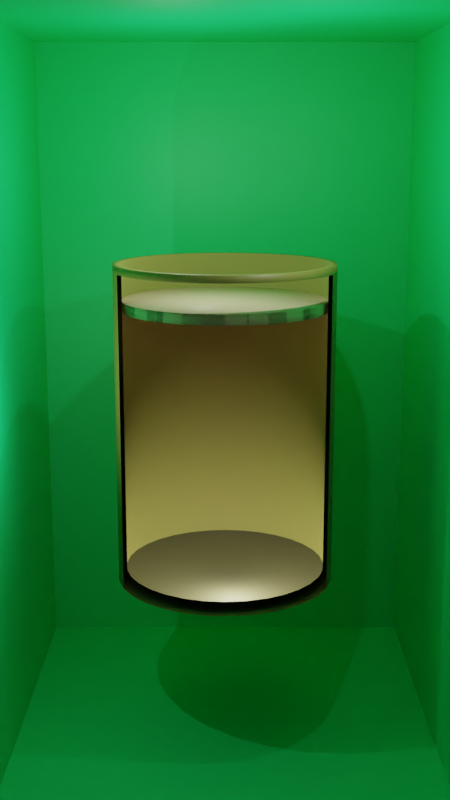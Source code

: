 # Source: carnot2.blend  (saved by Blender 3.1.7; exported with 4.5.12 LTS)
import bpy
from mathutils import Matrix  # noqa: F401  (used for matrix-valued properties, if any)

bpy.ops.wm.read_factory_settings(use_empty=True)
scene = bpy.context.scene
scene.name = 'Scene'

# ---- collections
col_collection = bpy.data.collections.new('Collection'); scene.collection.children.link(col_collection)

# ---- materials (node trees are filled in below, after node groups)
mat_material_001 = bpy.data.materials.new('Material.001')
mat_material_001.use_transparent_shadow = False
mat_material_008 = bpy.data.materials.new('Material.008')
mat_material_008.use_transparent_shadow = False
mat_material_010 = bpy.data.materials.new('Material.010')
mat_material_010.surface_render_method = 'BLENDED'
mat_material_010.blend_method = 'BLEND'
mat_material_010.alpha_threshold = 0.0
mat_material_010.use_transparent_shadow = False
mat_material_010.use_raytrace_refraction = True
mat_material_010.use_screen_refraction = True
mat_material_010.thickness_mode = 'SLAB'
mat_material_011 = bpy.data.materials.new('Material.011')
mat_material_011.use_transparent_shadow = False
mat_material_009 = bpy.data.materials.new('Material.009')
mat_material_009.use_transparent_shadow = False

# ---- material node trees
mat_material_001.use_nodes = True; mat_material_001.node_tree.nodes.clear()
_N = mat_material_001.node_tree.nodes; _L = mat_material_001.node_tree.links
n0 = _N.new('ShaderNodeBsdfPrincipled'); n0.name = 'Principled BSDF'; n0.location = (10, 300)
n0.distribution = 'GGX'
n0.subsurface_method = 'RANDOM_WALK_SKIN'
n0.inputs[0].default_value = (0.008456, 0.8, 0.222, 1.0)
n0.inputs[3].default_value = 1.45
n0.inputs[27].default_value = (0.0, 0.0, 0.0, 1.0)
n0.inputs[28].default_value = 1.0
n1 = _N.new('ShaderNodeOutputMaterial'); n1.name = 'Material Output'; n1.location = (300, 300)
_L.new(n0.outputs[0], n1.inputs[0])
n1.is_active_output = True
mat_material_008.use_nodes = True; mat_material_008.node_tree.nodes.clear()
_N = mat_material_008.node_tree.nodes; _L = mat_material_008.node_tree.links
n0 = _N.new('ShaderNodeBsdfPrincipled'); n0.name = 'Principled BSDF'; n0.location = (10, 300)
n0.distribution = 'GGX'
n0.subsurface_method = 'RANDOM_WALK_SKIN'
n0.inputs[0].default_value = (0.2883, 0.2615, 0.05744, 1.0)
n0.inputs[3].default_value = 1.45
n0.inputs[27].default_value = (0.0, 0.0, 0.0, 1.0)
n0.inputs[28].default_value = 1.0
n1 = _N.new('ShaderNodeOutputMaterial'); n1.name = 'Material Output'; n1.location = (300, 300)
_L.new(n0.outputs[0], n1.inputs[0])
n1.is_active_output = True
mat_material_010.use_nodes = True; mat_material_010.node_tree.nodes.clear()
_N = mat_material_010.node_tree.nodes; _L = mat_material_010.node_tree.links
n0 = _N.new('ShaderNodeOutputMaterial'); n0.name = 'Material Output'; n0.location = (300, 300)
n1 = _N.new('ShaderNodeBsdfPrincipled'); n1.name = 'Principled BSDF'; n1.location = (10, 300)
n1.distribution = 'GGX'
n1.subsurface_method = 'RANDOM_WALK_SKIN'
n1.inputs[2].default_value = 0.0
n1.inputs[3].default_value = 1.45
n1.inputs[4].default_value = 0.0
n1.inputs[13].default_value = 0.0
n1.inputs[27].default_value = (0.0, 0.0, 0.0, 1.0)
n1.inputs[28].default_value = 1.0
_L.new(n1.outputs[0], n0.inputs[0])
n0.is_active_output = True
mat_material_011.use_nodes = True; mat_material_011.node_tree.nodes.clear()
_N = mat_material_011.node_tree.nodes; _L = mat_material_011.node_tree.links
n0 = _N.new('ShaderNodeBsdfPrincipled'); n0.name = 'Principled BSDF'; n0.location = (10, 300)
n0.distribution = 'GGX'
n0.subsurface_method = 'RANDOM_WALK_SKIN'
n0.inputs[0].default_value = (0.05222, 0.04815, 0.017, 1.0)
n0.inputs[3].default_value = 1.45
n0.inputs[27].default_value = (0.0, 0.0, 0.0, 1.0)
n0.inputs[28].default_value = 1.0
n1 = _N.new('ShaderNodeOutputMaterial'); n1.name = 'Material Output'; n1.location = (300, 300)
_L.new(n0.outputs[0], n1.inputs[0])
n1.is_active_output = True
mat_material_009.use_nodes = True; mat_material_009.node_tree.nodes.clear()
_N = mat_material_009.node_tree.nodes; _L = mat_material_009.node_tree.links
n0 = _N.new('ShaderNodeBsdfPrincipled'); n0.name = 'Principled BSDF'; n0.location = (10, 300)
n0.distribution = 'GGX'
n0.subsurface_method = 'RANDOM_WALK_SKIN'
n0.inputs[0].default_value = (1.0, 0.6994, 0.4584, 1.0)
n0.inputs[3].default_value = 1.45
n0.inputs[27].default_value = (0.0, 0.0, 0.0, 1.0)
n0.inputs[28].default_value = 1.0
n1 = _N.new('ShaderNodeOutputMaterial'); n1.name = 'Material Output'; n1.location = (300, 300)
_L.new(n0.outputs[0], n1.inputs[0])
n1.is_active_output = True

# ---- world
world_world = bpy.data.worlds.new('World'); scene.world = world_world
world_world.use_nodes = True; world_world.node_tree.nodes.clear()
_N = world_world.node_tree.nodes; _L = world_world.node_tree.links
n0 = _N.new('ShaderNodeOutputWorld'); n0.name = 'World Output'; n0.location = (300, 300)
n1 = _N.new('ShaderNodeBackground'); n1.name = 'Background'; n1.location = (10, 300)
n1.inputs[0].default_value = (0.05088, 0.05088, 0.05088, 1.0)
_L.new(n1.outputs[0], n0.inputs[0])
n0.is_active_output = True
world_world.color = (0.05088, 0.05088, 0.05088)
world_world.use_sun_shadow = False
world_world.sun_shadow_jitter_overblur = 0.0

# ---- cameras
cam_camera = bpy.data.cameras.new('Camera')
cam_camera.clip_end = 100.0
cam_camera.ortho_scale = 7.314

# ---- lights
light_light_005 = bpy.data.lights.new('Light.005', 'POINT')
light_light_005.transmission_factor = 0.0
light_light_005.energy = 4000.0
light_light_005.shadow_soft_size = 0.1
light_light_005.shadow_maximum_resolution = 0.006
light_light_005.use_absolute_resolution = True
light_light_003 = bpy.data.lights.new('Light.003', 'POINT')
light_light_003.transmission_factor = 0.0
light_light_003.energy = 1000.0
light_light_003.shadow_soft_size = 0.1
light_light_003.shadow_maximum_resolution = 0.006
light_light_003.use_absolute_resolution = True
light_light_001 = bpy.data.lights.new('Light.001', 'POINT')
light_light_001.transmission_factor = 0.0
light_light_001.energy = 1000.0
light_light_001.shadow_soft_size = 0.1
light_light_001.shadow_maximum_resolution = 0.006
light_light_001.use_absolute_resolution = True
light_light_008 = bpy.data.lights.new('Light.008', 'POINT')
light_light_008.transmission_factor = 0.0
light_light_008.energy = 1000.0
light_light_008.shadow_soft_size = 0.1
light_light_008.shadow_maximum_resolution = 0.006
light_light_008.use_absolute_resolution = True

# ---- meshes
me_plane = bpy.data.meshes.new('Plane')
me_plane.from_pydata([(-1.0, -1.0, -1.319), (1.0, -1.0, -1.319), (-1.0, 1.0, -1.319), (1.0, 1.0, -1.319), (-1.0, -1.0, 1.319), (1.0, -1.0, 1.319), (-1.0, 1.0, 1.319), (1.0, 1.0, 1.319)], [], [(0, 1, 3, 2), (2, 3, 7, 6), (3, 1, 5, 7), (0, 2, 6, 4), (6, 7, 5, 4)])
_uv = me_plane.uv_layers.new(name='UVMap')
_uv.uv.foreach_set('vector', [0.0, 0.0, 1.0, 0.0, 1.0, 1.0, 0.0, 1.0, 0.0, 1.0, 1.0, 1.0, 1.0, 1.0, 0.0, 1.0, 1.0, 1.0, 1.0, 0.0, 1.0, 0.0, 1.0, 1.0, 0.0, 0.0, 0.0, 1.0, 0.0, 1.0, 0.0, 0.0, 0.0, 1.0, 1.0, 1.0, 1.0, 0.0, 0.0, 0.0])
me_plane.materials.append(mat_material_001)
me_plane.use_remesh_fix_poles = True
me_plane.use_remesh_preserve_attributes = False
me_plane.update()
me_cylinder = bpy.data.meshes.new('Cylinder')
me_cylinder.from_pydata([(0.0, 1.0, -1.0), (0.0, 1.0, 1.921), (0.1951, 0.9808, -1.0), (0.1951, 0.9808, 1.921), (0.3827, 0.9239, -1.0), (0.3827, 0.9239, 1.921), (0.5556, 0.8315, -1.0), (0.5556, 0.8315, 1.921), (0.7071, 0.7071, -1.0), (0.7071, 0.7071, 1.921), (0.8315, 0.5556, -1.0), (0.8315, 0.5556, 1.921), (0.9239, 0.3827, -1.0), (0.9239, 0.3827, 1.921), (0.9808, 0.1951, -1.0), (0.9808, 0.1951, 1.921), (1.0, -4.371e-08, -1.0), (1.0, -4.371e-08, 1.921), (0.9808, -0.1951, -1.0), (0.9808, -0.1951, 1.921), (0.9239, -0.3827, -1.0), (0.9239, -0.3827, 1.921), (0.8315, -0.5556, -1.0), (0.8315, -0.5556, 1.921), (0.7071, -0.7071, -1.0), (0.7071, -0.7071, 1.921), (0.5556, -0.8315, -1.0), (0.5556, -0.8315, 1.921), (0.3827, -0.9239, -1.0), (0.3827, -0.9239, 1.921), (0.1951, -0.9808, -1.0), (0.1951, -0.9808, 1.921), (-8.742e-08, -1.0, -1.0), (-8.742e-08, -1.0, 1.921), (-0.1951, -0.9808, -1.0), (-0.1951, -0.9808, 1.921), (-0.3827, -0.9239, -1.0), (-0.3827, -0.9239, 1.921), (-0.5556, -0.8315, -1.0), (-0.5556, -0.8315, 1.921), (-0.7071, -0.7071, -1.0), (-0.7071, -0.7071, 1.921), (-0.8315, -0.5556, -1.0), (-0.8315, -0.5556, 1.921), (-0.9239, -0.3827, -1.0), (-0.9239, -0.3827, 1.921), (-0.9808, -0.1951, -1.0), (-0.9808, -0.1951, 1.921), (-1.0, 1.192e-08, -1.0), (-1.0, 1.192e-08, 1.921), (-0.9808, 0.1951, -1.0), (-0.9808, 0.1951, 1.921), (-0.9239, 0.3827, -1.0), (-0.9239, 0.3827, 1.921), (-0.8315, 0.5556, -1.0), (-0.8315, 0.5556, 1.921), (-0.7071, 0.7071, -1.0), (-0.7071, 0.7071, 1.921), (-0.5556, 0.8315, -1.0), (-0.5556, 0.8315, 1.921), (-0.3827, 0.9239, -1.0), (-0.3827, 0.9239, 1.921), (-0.1951, 0.9808, -1.0), (-0.1951, 0.9808, 1.921), (0.18, 0.905, 1.921), (-1.449e-09, 0.9227, 1.921), (0.3531, 0.8525, 1.921), (0.5126, 0.7672, 1.921), (0.6525, 0.6525, 1.921), (0.7672, 0.5126, 1.921), (0.8525, 0.3531, 1.921), (0.905, 0.18, 1.921), (0.9227, -4.147e-08, 1.921), (0.905, -0.18, 1.921), (0.8525, -0.3531, 1.921), (0.7672, -0.5126, 1.921), (0.6525, -0.6525, 1.921), (0.5126, -0.7672, 1.921), (0.3531, -0.8525, 1.921), (0.18, -0.905, 1.921), (-8.212e-08, -0.9227, 1.921), (-0.18, -0.905, 1.921), (-0.3531, -0.8525, 1.921), (-0.5126, -0.7672, 1.921), (-0.6525, -0.6525, 1.921), (-0.7672, -0.5126, 1.921), (-0.8525, -0.3531, 1.921), (-0.905, -0.18, 1.921), (-0.9227, 9.872e-09, 1.921), (-0.905, 0.18, 1.921), (-0.8525, 0.3531, 1.921), (-0.7672, 0.5126, 1.921), (-0.6525, 0.6525, 1.921), (-0.5126, 0.7672, 1.921), (-0.3531, 0.8525, 1.921), (-0.18, 0.905, 1.921), (0.18, 0.905, -0.9003), (-1.449e-09, 0.9227, -0.9003), (0.3531, 0.8525, -0.9003), (0.5126, 0.7672, -0.9003), (0.6525, 0.6525, -0.9003), (0.7672, 0.5126, -0.9003), (0.8525, 0.3531, -0.9003), (0.905, 0.18, -0.9003), (0.9227, -4.147e-08, -0.9003), (0.905, -0.18, -0.9003), (0.8525, -0.3531, -0.9003), (0.7672, -0.5126, -0.9003), (0.6525, -0.6525, -0.9003), (0.5126, -0.7672, -0.9003), (0.3531, -0.8525, -0.9003), (0.18, -0.905, -0.9003), (-8.212e-08, -0.9227, -0.9003), (-0.18, -0.905, -0.9003), (-0.3531, -0.8525, -0.9003), (-0.5126, -0.7672, -0.9003), (-0.6525, -0.6525, -0.9003), (-0.7672, -0.5126, -0.9003), (-0.8525, -0.3531, -0.9003), (-0.905, -0.18, -0.9003), (-0.9227, 9.872e-09, -0.9003), (-0.905, 0.18, -0.9003), (-0.8525, 0.3531, -0.9003), (-0.7672, 0.5126, -0.9003), (-0.6525, 0.6525, -0.9003), (-0.5126, 0.7672, -0.9003), (-0.3531, 0.8525, -0.9003), (-0.18, 0.905, -0.9003), (0.0, 1.0, 1.858), (0.1951, 0.9808, 1.858), (0.3827, 0.9239, 1.858), (0.5556, 0.8315, 1.858), (0.7071, 0.7071, 1.858), (0.8315, 0.5556, 1.858), (0.9239, 0.3827, 1.858), (0.9808, 0.1951, 1.858), (1.0, -4.371e-08, 1.858), (0.9808, -0.1951, 1.858), (0.9239, -0.3827, 1.858), (0.8315, -0.5556, 1.858), (0.7071, -0.7071, 1.858), (0.5556, -0.8315, 1.858), (0.3827, -0.9239, 1.858), (0.1951, -0.9808, 1.858), (-8.742e-08, -1.0, 1.858), (-0.1951, -0.9808, 1.858), (-0.3827, -0.9239, 1.858), (-0.5556, -0.8315, 1.858), (-0.7071, -0.7071, 1.858), (-0.8315, -0.5556, 1.858), (-0.9239, -0.3827, 1.858), (-0.9808, -0.1951, 1.858), (-1.0, 1.192e-08, 1.858), (-0.9808, 0.1951, 1.858), (-0.9239, 0.3827, 1.858), (-0.8315, 0.5556, 1.858), (-0.7071, 0.7071, 1.858), (-0.5556, 0.8315, 1.858), (-0.3827, 0.9239, 1.858), (-0.1951, 0.9808, 1.858)], [], [(128, 1, 3, 129), (129, 3, 5, 130), (130, 5, 7, 131), (131, 7, 9, 132), (132, 9, 11, 133), (133, 11, 13, 134), (134, 13, 15, 135), (135, 15, 17, 136), (136, 17, 19, 137), (137, 19, 21, 138), (138, 21, 23, 139), (139, 23, 25, 140), (140, 25, 27, 141), (141, 27, 29, 142), (142, 29, 31, 143), (143, 31, 33, 144), (144, 33, 35, 145), (145, 35, 37, 146), (146, 37, 39, 147), (147, 39, 41, 148), (148, 41, 43, 149), (149, 43, 45, 150), (150, 45, 47, 151), (151, 47, 49, 152), (152, 49, 51, 153), (153, 51, 53, 154), (154, 53, 55, 155), (155, 55, 57, 156), (156, 57, 59, 157), (157, 59, 61, 158), (51, 49, 88, 89), (158, 61, 63, 159), (159, 63, 1, 128), (0, 2, 4, 6, 8, 10, 12, 14, 16, 18, 20, 22, 24, 26, 28, 30, 32, 34, 36, 38, 40, 42, 44, 46, 48, 50, 52, 54, 56, 58, 60, 62), (70, 69, 101, 102), (7, 5, 66, 67), (25, 23, 75, 76), (43, 41, 84, 85), (61, 59, 93, 94), (17, 15, 71, 72), (35, 33, 80, 81), (53, 51, 89, 90), (9, 7, 67, 68), (27, 25, 76, 77), (45, 43, 85, 86), (63, 61, 94, 95), (19, 17, 72, 73), (37, 35, 81, 82), (55, 53, 90, 91), (11, 9, 68, 69), (29, 27, 77, 78), (47, 45, 86, 87), (3, 1, 65, 64), (1, 63, 95, 65), (21, 19, 73, 74), (39, 37, 82, 83), (57, 55, 91, 92), (13, 11, 69, 70), (31, 29, 78, 79), (49, 47, 87, 88), (5, 3, 64, 66), (23, 21, 74, 75), (41, 39, 83, 84), (59, 57, 92, 93), (15, 13, 70, 71), (33, 31, 79, 80), (96, 97, 127, 126, 125, 124, 123, 122, 121, 120, 119, 118, 117, 116, 115, 114, 113, 112, 111, 110, 109, 108, 107, 106, 105, 104, 103, 102, 101, 100, 99, 98), (84, 83, 115, 116), (71, 70, 102, 103), (85, 84, 116, 117), (72, 71, 103, 104), (86, 85, 117, 118), (73, 72, 104, 105), (87, 86, 118, 119), (74, 73, 105, 106), (88, 87, 119, 120), (75, 74, 106, 107), (89, 88, 120, 121), (76, 75, 107, 108), (90, 89, 121, 122), (77, 76, 108, 109), (91, 90, 122, 123), (78, 77, 109, 110), (64, 65, 97, 96), (92, 91, 123, 124), (79, 78, 110, 111), (66, 64, 96, 98), (93, 92, 124, 125), (80, 79, 111, 112), (67, 66, 98, 99), (94, 93, 125, 126), (81, 80, 112, 113), (68, 67, 99, 100), (95, 94, 126, 127), (82, 81, 113, 114), (69, 68, 100, 101), (65, 95, 127, 97), (83, 82, 114, 115), (62, 159, 128, 0), (60, 158, 159, 62), (58, 157, 158, 60), (56, 156, 157, 58), (54, 155, 156, 56), (52, 154, 155, 54), (50, 153, 154, 52), (48, 152, 153, 50), (46, 151, 152, 48), (44, 150, 151, 46), (42, 149, 150, 44), (40, 148, 149, 42), (38, 147, 148, 40), (36, 146, 147, 38), (34, 145, 146, 36), (32, 144, 145, 34), (30, 143, 144, 32), (28, 142, 143, 30), (26, 141, 142, 28), (24, 140, 141, 26), (22, 139, 140, 24), (20, 138, 139, 22), (18, 137, 138, 20), (16, 136, 137, 18), (14, 135, 136, 16), (12, 134, 135, 14), (10, 133, 134, 12), (8, 132, 133, 10), (6, 131, 132, 8), (4, 130, 131, 6), (2, 129, 130, 4), (0, 128, 129, 2)])
me_cylinder.polygons.foreach_set('use_smooth', [True] * 130)
me_cylinder.polygons.foreach_set('material_index', [0, 0, 0, 0, 0, 0, 0, 0, 0, 0, 0, 0, 0, 0, 0, 0, 0, 0, 0, 0, 0, 0, 0, 0, 0, 0, 0, 0, 0, 0, 0, 0, 0, 0, 0, 0, 0, 0, 0, 0, 0, 0, 0, 0, 0, 0, 0, 0, 0, 0, 0, 0, 0, 0, 0, 0, 0, 0, 0, 0, 0, 0, 0, 0, 0, 0, 2, 1, 0, 1, 0, 1, 0, 1, 1, 0, 1, 0, 1, 0, 1, 0, 1, 0, 0, 1, 0, 0, 1, 0, 0, 1, 0, 0, 1, 0, 0, 1, 0, 0, 0, 0, 0, 0, 0, 0, 0, 0, 1, 1, 1, 1, 1, 1, 1, 1, 1, 1, 1, 1, 0, 0, 0, 0, 0, 0, 0, 0, 0, 0])
_uv = me_cylinder.uv_layers.new(name='UVMap')
_uv.uv.foreach_set('vector', [1.0, 0.9893, 1.0, 1.0, 0.9688, 1.0, 0.9688, 0.9893, 0.9688, 0.9893, 0.9688, 1.0, 0.9375, 1.0, 0.9375, 0.9893, 0.9375, 0.9893, 0.9375, 1.0, 0.9062, 1.0, 0.9062, 0.9893, 0.9062, 0.9893, 0.9062, 1.0, 0.875, 1.0, 0.875, 0.9893, 0.875, 0.9893, 0.875, 1.0, 0.8438, 1.0, 0.8438, 0.9893, 0.8438, 0.9893, 0.8438, 1.0, 0.8125, 1.0, 0.8125, 0.9893, 0.8125, 0.9893, 0.8125, 1.0, 0.7812, 1.0, 0.7812, 0.9893, 0.7812, 0.9893, 0.7812, 1.0, 0.75, 1.0, 0.75, 0.9893, 0.75, 0.9893, 0.75, 1.0, 0.7188, 1.0, 0.7188, 0.9893, 0.7188, 0.9893, 0.7188, 1.0, 0.6875, 1.0, 0.6875, 0.9893, 0.6875, 0.9893, 0.6875, 1.0, 0.6562, 1.0, 0.6562, 0.9893, 0.6562, 0.9893, 0.6562, 1.0, 0.625, 1.0, 0.625, 0.9893, 0.625, 0.9893, 0.625, 1.0, 0.5938, 1.0, 0.5938, 0.9893, 0.5938, 0.9893, 0.5938, 1.0, 0.5625, 1.0, 0.5625, 0.9893, 0.5625, 0.9893, 0.5625, 1.0, 0.5312, 1.0, 0.5312, 0.9893, 0.5312, 0.9893, 0.5312, 1.0, 0.5, 1.0, 0.5, 0.9893, 0.5, 0.9893, 0.5, 1.0, 0.4688, 1.0, 0.4688, 0.9893, 0.4688, 0.9893, 0.4688, 1.0, 0.4375, 1.0, 0.4375, 0.9893, 0.4375, 0.9893, 0.4375, 1.0, 0.4062, 1.0, 0.4062, 0.9893, 0.4062, 0.9893, 0.4062, 1.0, 0.375, 1.0, 0.375, 0.9893, 0.375, 0.9893, 0.375, 1.0, 0.3438, 1.0, 0.3438, 0.9893, 0.3438, 0.9893, 0.3438, 1.0, 0.3125, 1.0, 0.3125, 0.9893, 0.3125, 0.9893, 0.3125, 1.0, 0.2812, 1.0, 0.2812, 0.9893, 0.2812, 0.9893, 0.2812, 1.0, 0.25, 1.0, 0.25, 0.9893, 0.25, 0.9893, 0.25, 1.0, 0.2188, 1.0, 0.2188, 0.9893, 0.2188, 0.9893, 0.2188, 1.0, 0.1875, 1.0, 0.1875, 0.9893, 0.1875, 0.9893, 0.1875, 1.0, 0.1562, 1.0, 0.1562, 0.9893, 0.1562, 0.9893, 0.1562, 1.0, 0.125, 1.0, 0.125, 0.9893, 0.125, 0.9893, 0.125, 1.0, 0.09375, 1.0, 0.09375, 0.9893, 0.09375, 0.9893, 0.09375, 1.0, 0.0625, 1.0, 0.0625, 0.9893, 0.2188, 1.0, 0.25, 1.0, 0.25, 1.0, 0.2188, 1.0, 0.0625, 0.9893, 0.0625, 1.0, 0.03125, 1.0, 0.03125, 0.9893, 0.03125, 0.9893, 0.03125, 1.0, 0.0, 1.0, 0.0, 0.9893, 0.75, 0.49, 0.7968, 0.4854, 0.8418, 0.4717, 0.8833, 0.4496, 0.9197, 0.4197, 0.9496, 0.3833, 0.9717, 0.3418, 0.9854, 0.2968, 0.99, 0.25, 0.9854, 0.2032, 0.9717, 0.1582, 0.9496, 0.1167, 0.9197, 0.08029, 0.8833, 0.05045, 0.8418, 0.02827, 0.7968, 0.01461, 0.75, 0.01, 0.7032, 0.01461, 0.6582, 0.02827, 0.6167, 0.05045, 0.5803, 0.08029, 0.5504, 0.1167, 0.5283, 0.1582, 0.5146, 0.2032, 0.51, 0.25, 0.5146, 0.2968, 0.5283, 0.3418, 0.5504, 0.3833, 0.5803, 0.4197, 0.6167, 0.4496, 0.6582, 0.4717, 0.7032, 0.4854, 0.8125, 1.0, 0.8438, 1.0, 0.8438, 1.0, 0.8125, 1.0, 0.9062, 1.0, 0.9375, 1.0, 0.9375, 1.0, 0.9062, 1.0, 0.625, 1.0, 0.6562, 1.0, 0.6562, 1.0, 0.625, 1.0, 0.3438, 1.0, 0.375, 1.0, 0.375, 1.0, 0.3438, 1.0, 0.0625, 1.0, 0.09375, 1.0, 0.09375, 1.0, 0.0625, 1.0, 0.75, 1.0, 0.7812, 1.0, 0.7812, 1.0, 0.75, 1.0, 0.4688, 1.0, 0.5, 1.0, 0.5, 1.0, 0.4688, 1.0, 0.1875, 1.0, 0.2188, 1.0, 0.2188, 1.0, 0.1875, 1.0, 0.875, 1.0, 0.9062, 1.0, 0.9062, 1.0, 0.875, 1.0, 0.5938, 1.0, 0.625, 1.0, 0.625, 1.0, 0.5938, 1.0, 0.3125, 1.0, 0.3438, 1.0, 0.3438, 1.0, 0.3125, 1.0, 0.03125, 1.0, 0.0625, 1.0, 0.0625, 1.0, 0.03125, 1.0, 0.7188, 1.0, 0.75, 1.0, 0.75, 1.0, 0.7188, 1.0, 0.4375, 1.0, 0.4688, 1.0, 0.4688, 1.0, 0.4375, 1.0, 0.1562, 1.0, 0.1875, 1.0, 0.1875, 1.0, 0.1562, 1.0, 0.8438, 1.0, 0.875, 1.0, 0.875, 1.0, 0.8438, 1.0, 0.5625, 1.0, 0.5938, 1.0, 0.5938, 1.0, 0.5625, 1.0, 0.2812, 1.0, 0.3125, 1.0, 0.3125, 1.0, 0.2812, 1.0, 0.9688, 1.0, 1.0, 1.0, 1.0, 1.0, 0.9688, 1.0, 0.0, 1.0, 0.03125, 1.0, 0.03125, 1.0, 0.0, 1.0, 0.6875, 1.0, 0.7188, 1.0, 0.7188, 1.0, 0.6875, 1.0, 0.4062, 1.0, 0.4375, 1.0, 0.4375, 1.0, 0.4062, 1.0, 0.125, 1.0, 0.1562, 1.0, 0.1562, 1.0, 0.125, 1.0, 0.8125, 1.0, 0.8438, 1.0, 0.8438, 1.0, 0.8125, 1.0, 0.5312, 1.0, 0.5625, 1.0, 0.5625, 1.0, 0.5312, 1.0, 0.25, 1.0, 0.2812, 1.0, 0.2812, 1.0, 0.25, 1.0, 0.9375, 1.0, 0.9688, 1.0, 0.9688, 1.0, 0.9375, 1.0, 0.6562, 1.0, 0.6875, 1.0, 0.6875, 1.0, 0.6562, 1.0, 0.375, 1.0, 0.4062, 1.0, 0.4062, 1.0, 0.375, 1.0, 0.09375, 1.0, 0.125, 1.0, 0.125, 1.0, 0.09375, 1.0, 0.7812, 1.0, 0.8125, 1.0, 0.8125, 1.0, 0.7812, 1.0, 0.5, 1.0, 0.5312, 1.0, 0.5312, 1.0, 0.5, 1.0, 0.2968, 0.4854, 0.25, 0.49, 0.2032, 0.4854, 0.1582, 0.4717, 0.1167, 0.4496, 0.08029, 0.4197, 0.05045, 0.3833, 0.02827, 0.3418, 0.01461, 0.2968, 0.01, 0.25, 0.01461, 0.2032, 0.02827, 0.1582, 0.05045, 0.1167, 0.08029, 0.08029, 0.1167, 0.05045, 0.1582, 0.02827, 0.2032, 0.01461, 0.25, 0.01, 0.2968, 0.01461, 0.3418, 0.02827, 0.3833, 0.05045, 0.4197, 0.08029, 0.4496, 0.1167, 0.4717, 0.1582, 0.4854, 0.2032, 0.49, 0.25, 0.4854, 0.2968, 0.4717, 0.3418, 0.4496, 0.3833, 0.4197, 0.4197, 0.3833, 0.4496, 0.3418, 0.4717, 0.375, 1.0, 0.4062, 1.0, 0.4062, 1.0, 0.375, 1.0, 0.7812, 1.0, 0.8125, 1.0, 0.8125, 1.0, 0.7812, 1.0, 0.3438, 1.0, 0.375, 1.0, 0.375, 1.0, 0.3438, 1.0, 0.75, 1.0, 0.7812, 1.0, 0.7812, 1.0, 0.75, 1.0, 0.3125, 1.0, 0.3438, 1.0, 0.3438, 1.0, 0.3125, 1.0, 0.7188, 1.0, 0.75, 1.0, 0.75, 1.0, 0.7188, 1.0, 0.2812, 1.0, 0.3125, 1.0, 0.3125, 1.0, 0.2812, 1.0, 0.6875, 1.0, 0.7188, 1.0, 0.7188, 1.0, 0.6875, 1.0, 0.25, 1.0, 0.2812, 1.0, 0.2812, 1.0, 0.25, 1.0, 0.6562, 1.0, 0.6875, 1.0, 0.6875, 1.0, 0.6562, 1.0, 0.2188, 1.0, 0.25, 1.0, 0.25, 1.0, 0.2188, 1.0, 0.625, 1.0, 0.6562, 1.0, 0.6562, 1.0, 0.625, 1.0, 0.1875, 1.0, 0.2188, 1.0, 0.2188, 1.0, 0.1875, 1.0, 0.5938, 1.0, 0.625, 1.0, 0.625, 1.0, 0.5938, 1.0, 0.1562, 1.0, 0.1875, 1.0, 0.1875, 1.0, 0.1562, 1.0, 0.5625, 1.0, 0.5938, 1.0, 0.5938, 1.0, 0.5625, 1.0, 0.9688, 1.0, 1.0, 1.0, 1.0, 1.0, 0.9688, 1.0, 0.125, 1.0, 0.1562, 1.0, 0.1562, 1.0, 0.125, 1.0, 0.5312, 1.0, 0.5625, 1.0, 0.5625, 1.0, 0.5312, 1.0, 0.9375, 1.0, 0.9688, 1.0, 0.9688, 1.0, 0.9375, 1.0, 0.09375, 1.0, 0.125, 1.0, 0.125, 1.0, 0.09375, 1.0, 0.5, 1.0, 0.5312, 1.0, 0.5312, 1.0, 0.5, 1.0, 0.9062, 1.0, 0.9375, 1.0, 0.9375, 1.0, 0.9062, 1.0, 0.0625, 1.0, 0.09375, 1.0, 0.09375, 1.0, 0.0625, 1.0, 0.4688, 1.0, 0.5, 1.0, 0.5, 1.0, 0.4688, 1.0, 0.875, 1.0, 0.9062, 1.0, 0.9062, 1.0, 0.875, 1.0, 0.03125, 1.0, 0.0625, 1.0, 0.0625, 1.0, 0.03125, 1.0, 0.4375, 1.0, 0.4688, 1.0, 0.4688, 1.0, 0.4375, 1.0, 0.8438, 1.0, 0.875, 1.0, 0.875, 1.0, 0.8438, 1.0, 0.0, 1.0, 0.03125, 1.0, 0.03125, 1.0, 0.0, 1.0, 0.4062, 1.0, 0.4375, 1.0, 0.4375, 1.0, 0.4062, 1.0, 0.03125, 0.5, 0.03125, 0.9893, 0.0, 0.9893, 0.0, 0.5, 0.0625, 0.5, 0.0625, 0.9893, 0.03125, 0.9893, 0.03125, 0.5, 0.09375, 0.5, 0.09375, 0.9893, 0.0625, 0.9893, 0.0625, 0.5, 0.125, 0.5, 0.125, 0.9893, 0.09375, 0.9893, 0.09375, 0.5, 0.1562, 0.5, 0.1562, 0.9893, 0.125, 0.9893, 0.125, 0.5, 0.1875, 0.5, 0.1875, 0.9893, 0.1562, 0.9893, 0.1562, 0.5, 0.2188, 0.5, 0.2188, 0.9893, 0.1875, 0.9893, 0.1875, 0.5, 0.25, 0.5, 0.25, 0.9893, 0.2188, 0.9893, 0.2188, 0.5, 0.2812, 0.5, 0.2812, 0.9893, 0.25, 0.9893, 0.25, 0.5, 0.3125, 0.5, 0.3125, 0.9893, 0.2812, 0.9893, 0.2812, 0.5, 0.3438, 0.5, 0.3438, 0.9893, 0.3125, 0.9893, 0.3125, 0.5, 0.375, 0.5, 0.375, 0.9893, 0.3438, 0.9893, 0.3438, 0.5, 0.4062, 0.5, 0.4062, 0.9893, 0.375, 0.9893, 0.375, 0.5, 0.4375, 0.5, 0.4375, 0.9893, 0.4062, 0.9893, 0.4062, 0.5, 0.4688, 0.5, 0.4688, 0.9893, 0.4375, 0.9893, 0.4375, 0.5, 0.5, 0.5, 0.5, 0.9893, 0.4688, 0.9893, 0.4688, 0.5, 0.5312, 0.5, 0.5312, 0.9893, 0.5, 0.9893, 0.5, 0.5, 0.5625, 0.5, 0.5625, 0.9893, 0.5312, 0.9893, 0.5312, 0.5, 0.5938, 0.5, 0.5938, 0.9893, 0.5625, 0.9893, 0.5625, 0.5, 0.625, 0.5, 0.625, 0.9893, 0.5938, 0.9893, 0.5938, 0.5, 0.6562, 0.5, 0.6562, 0.9893, 0.625, 0.9893, 0.625, 0.5, 0.6875, 0.5, 0.6875, 0.9893, 0.6562, 0.9893, 0.6562, 0.5, 0.7188, 0.5, 0.7188, 0.9893, 0.6875, 0.9893, 0.6875, 0.5, 0.75, 0.5, 0.75, 0.9893, 0.7188, 0.9893, 0.7188, 0.5, 0.7812, 0.5, 0.7812, 0.9893, 0.75, 0.9893, 0.75, 0.5, 0.8125, 0.5, 0.8125, 0.9893, 0.7812, 0.9893, 0.7812, 0.5, 0.8438, 0.5, 0.8438, 0.9893, 0.8125, 0.9893, 0.8125, 0.5, 0.875, 0.5, 0.875, 0.9893, 0.8438, 0.9893, 0.8438, 0.5, 0.9062, 0.5, 0.9062, 0.9893, 0.875, 0.9893, 0.875, 0.5, 0.9375, 0.5, 0.9375, 0.9893, 0.9062, 0.9893, 0.9062, 0.5, 0.9688, 0.5, 0.9688, 0.9893, 0.9375, 0.9893, 0.9375, 0.5, 1.0, 0.5, 1.0, 0.9893, 0.9688, 0.9893, 0.9688, 0.5])
me_cylinder.materials.append(mat_material_008)
me_cylinder.materials.append(mat_material_010)
me_cylinder.materials.append(mat_material_011)
me_cylinder.use_remesh_fix_poles = True
me_cylinder.use_remesh_preserve_attributes = False
me_cylinder.update()
me_cylinder_002 = bpy.data.meshes.new('Cylinder.002')
me_cylinder_002.from_pydata([(0.18, 0.905, -0.9003), (-1.449e-09, 0.9227, -0.9003), (0.3531, 0.8525, -0.9003), (0.5126, 0.7672, -0.9003), (0.6525, 0.6525, -0.9003), (0.7672, 0.5126, -0.9003), (0.8525, 0.3531, -0.9003), (0.905, 0.18, -0.9003), (0.9227, -4.147e-08, -0.9003), (0.905, -0.18, -0.9003), (0.8525, -0.3531, -0.9003), (0.7672, -0.5126, -0.9003), (0.6525, -0.6525, -0.9003), (0.5126, -0.7672, -0.9003), (0.3531, -0.8525, -0.9003), (0.18, -0.905, -0.9003), (-8.212e-08, -0.9227, -0.9003), (-0.18, -0.905, -0.9003), (-0.3531, -0.8525, -0.9003), (-0.5126, -0.7672, -0.9003), (-0.6525, -0.6525, -0.9003), (-0.7672, -0.5126, -0.9003), (-0.8525, -0.3531, -0.9003), (-0.905, -0.18, -0.9003), (-0.9227, 9.872e-09, -0.9003), (-0.905, 0.18, -0.9003), (-0.8525, 0.3531, -0.9003), (-0.7672, 0.5126, -0.9003), (-0.6525, 0.6525, -0.9003), (-0.5126, 0.7672, -0.9003), (-0.3531, 0.8525, -0.9003), (-0.18, 0.905, -0.9003), (0.18, 0.905, -0.8071), (-1.449e-09, 0.9227, -0.8071), (0.3531, 0.8525, -0.8071), (0.5126, 0.7672, -0.8071), (0.6525, 0.6525, -0.8071), (0.7672, 0.5126, -0.8071), (0.8525, 0.3531, -0.8071), (0.905, 0.18, -0.8071), (0.9227, -4.147e-08, -0.8071), (0.905, -0.18, -0.8071), (0.8525, -0.3531, -0.8071), (0.7672, -0.5126, -0.8071), (0.6525, -0.6525, -0.8071), (0.5126, -0.7672, -0.8071), (0.3531, -0.8525, -0.8071), (0.18, -0.905, -0.8071), (-8.212e-08, -0.9227, -0.8071), (-0.18, -0.905, -0.8071), (-0.3531, -0.8525, -0.8071), (-0.5126, -0.7672, -0.8071), (-0.6525, -0.6525, -0.8071), (-0.7672, -0.5126, -0.8071), (-0.8525, -0.3531, -0.8071), (-0.905, -0.18, -0.8071), (-0.9227, 9.872e-09, -0.8071), (-0.905, 0.18, -0.8071), (-0.8525, 0.3531, -0.8071), (-0.7672, 0.5126, -0.8071), (-0.6525, 0.6525, -0.8071), (-0.5126, 0.7672, -0.8071), (-0.3531, 0.8525, -0.8071), (-0.18, 0.905, -0.8071)], [], [(0, 2, 3, 4, 5, 6, 7, 8, 9, 10, 11, 12, 13, 14, 15, 16, 17, 18, 19, 20, 21, 22, 23, 24, 25, 26, 27, 28, 29, 30, 31, 1), (32, 33, 63, 62, 61, 60, 59, 58, 57, 56, 55, 54, 53, 52, 51, 50, 49, 48, 47, 46, 45, 44, 43, 42, 41, 40, 39, 38, 37, 36, 35, 34), (0, 1, 33, 32), (28, 27, 59, 60), (15, 14, 46, 47), (2, 0, 32, 34), (29, 28, 60, 61), (16, 15, 47, 48), (3, 2, 34, 35), (30, 29, 61, 62), (17, 16, 48, 49), (4, 3, 35, 36), (31, 30, 62, 63), (18, 17, 49, 50), (5, 4, 36, 37), (1, 31, 63, 33), (19, 18, 50, 51), (6, 5, 37, 38), (20, 19, 51, 52), (7, 6, 38, 39), (21, 20, 52, 53), (8, 7, 39, 40), (22, 21, 53, 54), (9, 8, 40, 41), (23, 22, 54, 55), (10, 9, 41, 42), (24, 23, 55, 56), (11, 10, 42, 43), (25, 24, 56, 57), (12, 11, 43, 44), (26, 25, 57, 58), (13, 12, 44, 45), (27, 26, 58, 59), (14, 13, 45, 46)])
me_cylinder_002.polygons.foreach_set('use_smooth', [True] * 34)
_uv = me_cylinder_002.uv_layers.new(name='UVMap')
_uv.uv.foreach_set('vector', [0.2968, 0.4854, 0.3418, 0.4717, 0.3833, 0.4496, 0.4197, 0.4197, 0.4496, 0.3833, 0.4717, 0.3418, 0.4854, 0.2968, 0.49, 0.25, 0.4854, 0.2032, 0.4717, 0.1582, 0.4496, 0.1167, 0.4197, 0.08029, 0.3833, 0.05045, 0.3418, 0.02827, 0.2968, 0.01461, 0.25, 0.01, 0.2032, 0.01461, 0.1582, 0.02827, 0.1167, 0.05045, 0.08029, 0.08029, 0.05045, 0.1167, 0.02827, 0.1582, 0.01461, 0.2032, 0.01, 0.25, 0.01461, 0.2968, 0.02827, 0.3418, 0.05045, 0.3833, 0.08029, 0.4197, 0.1167, 0.4496, 0.1582, 0.4717, 0.2032, 0.4854, 0.25, 0.49, 0.2968, 0.4854, 0.25, 0.49, 0.2032, 0.4854, 0.1582, 0.4717, 0.1167, 0.4496, 0.08029, 0.4197, 0.05045, 0.3833, 0.02827, 0.3418, 0.01461, 0.2968, 0.01, 0.25, 0.01461, 0.2032, 0.02827, 0.1582, 0.05045, 0.1167, 0.08029, 0.08029, 0.1167, 0.05045, 0.1582, 0.02827, 0.2032, 0.01461, 0.25, 0.01, 0.2968, 0.01461, 0.3418, 0.02827, 0.3833, 0.05045, 0.4197, 0.08029, 0.4496, 0.1167, 0.4717, 0.1582, 0.4854, 0.2032, 0.49, 0.25, 0.4854, 0.2968, 0.4717, 0.3418, 0.4496, 0.3833, 0.4197, 0.4197, 0.3833, 0.4496, 0.3418, 0.4717, 0.2968, 0.4854, 0.25, 0.49, 0.25, 0.49, 0.2968, 0.4854, 0.08029, 0.4197, 0.05045, 0.3833, 0.05045, 0.3833, 0.08029, 0.4197, 0.2968, 0.01461, 0.3418, 0.02827, 0.3418, 0.02827, 0.2968, 0.01461, 0.3418, 0.4717, 0.2968, 0.4854, 0.2968, 0.4854, 0.3418, 0.4717, 0.1167, 0.4496, 0.08029, 0.4197, 0.08029, 0.4197, 0.1167, 0.4496, 0.25, 0.01, 0.2968, 0.01461, 0.2968, 0.01461, 0.25, 0.01, 0.3833, 0.4496, 0.3418, 0.4717, 0.3418, 0.4717, 0.3833, 0.4496, 0.1582, 0.4717, 0.1167, 0.4496, 0.1167, 0.4496, 0.1582, 0.4717, 0.2032, 0.01461, 0.25, 0.01, 0.25, 0.01, 0.2032, 0.01461, 0.4197, 0.4197, 0.3833, 0.4496, 0.3833, 0.4496, 0.4197, 0.4197, 0.2032, 0.4854, 0.1582, 0.4717, 0.1582, 0.4717, 0.2032, 0.4854, 0.1582, 0.02827, 0.2032, 0.01461, 0.2032, 0.01461, 0.1582, 0.02827, 0.4496, 0.3833, 0.4197, 0.4197, 0.4197, 0.4197, 0.4496, 0.3833, 0.25, 0.49, 0.2032, 0.4854, 0.2032, 0.4854, 0.25, 0.49, 0.1167, 0.05045, 0.1582, 0.02827, 0.1582, 0.02827, 0.1167, 0.05045, 0.4717, 0.3418, 0.4496, 0.3833, 0.4496, 0.3833, 0.4717, 0.3418, 0.08029, 0.08029, 0.1167, 0.05045, 0.1167, 0.05045, 0.08029, 0.08029, 0.4854, 0.2968, 0.4717, 0.3418, 0.4717, 0.3418, 0.4854, 0.2968, 0.05045, 0.1167, 0.08029, 0.08029, 0.08029, 0.08029, 0.05045, 0.1167, 0.49, 0.25, 0.4854, 0.2968, 0.4854, 0.2968, 0.49, 0.25, 0.02827, 0.1582, 0.05045, 0.1167, 0.05045, 0.1167, 0.02827, 0.1582, 0.4854, 0.2032, 0.49, 0.25, 0.49, 0.25, 0.4854, 0.2032, 0.01461, 0.2032, 0.02827, 0.1582, 0.02827, 0.1582, 0.01461, 0.2032, 0.4717, 0.1582, 0.4854, 0.2032, 0.4854, 0.2032, 0.4717, 0.1582, 0.01, 0.25, 0.01461, 0.2032, 0.01461, 0.2032, 0.01, 0.25, 0.4496, 0.1167, 0.4717, 0.1582, 0.4717, 0.1582, 0.4496, 0.1167, 0.01461, 0.2968, 0.01, 0.25, 0.01, 0.25, 0.01461, 0.2968, 0.4197, 0.08029, 0.4496, 0.1167, 0.4496, 0.1167, 0.4197, 0.08029, 0.02827, 0.3418, 0.01461, 0.2968, 0.01461, 0.2968, 0.02827, 0.3418, 0.3833, 0.05045, 0.4197, 0.08029, 0.4197, 0.08029, 0.3833, 0.05045, 0.05045, 0.3833, 0.02827, 0.3418, 0.02827, 0.3418, 0.05045, 0.3833, 0.3418, 0.02827, 0.3833, 0.05045, 0.3833, 0.05045, 0.3418, 0.02827])
me_cylinder_002.materials.append(mat_material_009)
me_cylinder_002.use_remesh_fix_poles = True
me_cylinder_002.use_remesh_preserve_attributes = False
me_cylinder_002.update()

# ---- objects
ob_camera = bpy.data.objects.new('Camera', cam_camera)
ob_light_005 = bpy.data.objects.new('Light.005', light_light_005)
ob_light_003 = bpy.data.objects.new('Light.003', light_light_003)
ob_light_001 = bpy.data.objects.new('Light.001', light_light_001)
ob_boxscene = bpy.data.objects.new('BoxScene', me_plane)
ob_cylinder = bpy.data.objects.new('Cylinder', me_cylinder)
ob_cylinder_001 = bpy.data.objects.new('Cylinder.001', me_cylinder_002)
ob_light_002 = bpy.data.objects.new('Light.002', light_light_008)

# ---- transforms, parenting, visibility, modifiers, constraints
ob_camera.location = (-7.373e-16, -59.34, 22.15)
ob_camera.rotation_euler = (1.346, -4.942e-17, 5.57e-18)
ob_camera.scale = (1.0, 1.0, 1.0)
ob_camera.lock_rotations_4d = False
ob_camera.empty_display_type = 'ARROWS'
ob_camera.color = (0.0, 0.0, 0.0, 0.0)
ob_camera.display_type = 'WIRE'
ob_camera.lineart.crease_threshold = 0.0
ob_light_005.location = (0.4739, -4.577, 0.9331)
ob_light_005.rotation_euler = (0.6503, 0.05522, 1.866)
ob_light_005.lock_rotations_4d = False
ob_light_005.empty_display_type = 'ARROWS'
ob_light_005.color = (0.0, 0.0, 0.0, 0.0)
ob_light_005.lineart.crease_threshold = 0.0
ob_light_003.location = (-2.786, -0.8261, 20.82)
ob_light_003.rotation_euler = (0.6503, 0.05522, 1.866)
ob_light_003.lock_rotations_4d = False
ob_light_003.empty_display_type = 'ARROWS'
ob_light_003.color = (0.0, 0.0, 0.0, 0.0)
ob_light_003.lineart.crease_threshold = 0.0
ob_light_001.location = (4.374, -6.417, 21.63)
ob_light_001.rotation_euler = (0.6503, 0.05522, 1.866)
ob_light_001.lock_rotations_4d = False
ob_light_001.empty_display_type = 'ARROWS'
ob_light_001.color = (0.0, 0.0, 0.0, 0.0)
ob_light_001.lineart.crease_threshold = 0.0
ob_boxscene.location = (0.0, 0.0, 9.149)
ob_boxscene.scale = (11.57, 11.46, 14.53)
ob_cylinder.location = (0.0, 0.0, 4.526)
ob_cylinder.scale = (6.011, 6.011, 6.011)
ob_cylinder_001.location = (0.0, 0.0, 18.98)
ob_cylinder_001.scale = (6.011, 6.011, 6.011)
ob_light_002.location = (-8.113, -7.481, 9.256)
ob_light_002.rotation_euler = (0.6503, 0.05522, 1.866)
ob_light_002.lock_rotations_4d = False
ob_light_002.empty_display_type = 'ARROWS'
ob_light_002.color = (0.0, 0.0, 0.0, 0.0)
ob_light_002.lineart.crease_threshold = 0.0

# ---- collection membership
col_collection.objects.link(ob_camera)
col_collection.objects.link(ob_light_005)
col_collection.objects.link(ob_light_003)
col_collection.objects.link(ob_light_001)
col_collection.objects.link(ob_boxscene)
col_collection.objects.link(ob_cylinder)
col_collection.objects.link(ob_cylinder_001)
col_collection.objects.link(ob_light_002)

# ---- scene / render settings (as saved in the file)
scene.camera = ob_camera
scene.frame_start = 1; scene.frame_end = 250; scene.frame_set(2)
scene.render.engine = 'BLENDER_EEVEE_NEXT'
scene.render.resolution_x = 1080
scene.render.resolution_y = 1920
scene.cycles.sampling_pattern = 'TABULATED_SOBOL'
scene.cycles.use_light_tree = False
scene.eevee.use_raytracing = True
scene.view_settings.view_transform = 'Filmic'
bpy.context.view_layer.update()
